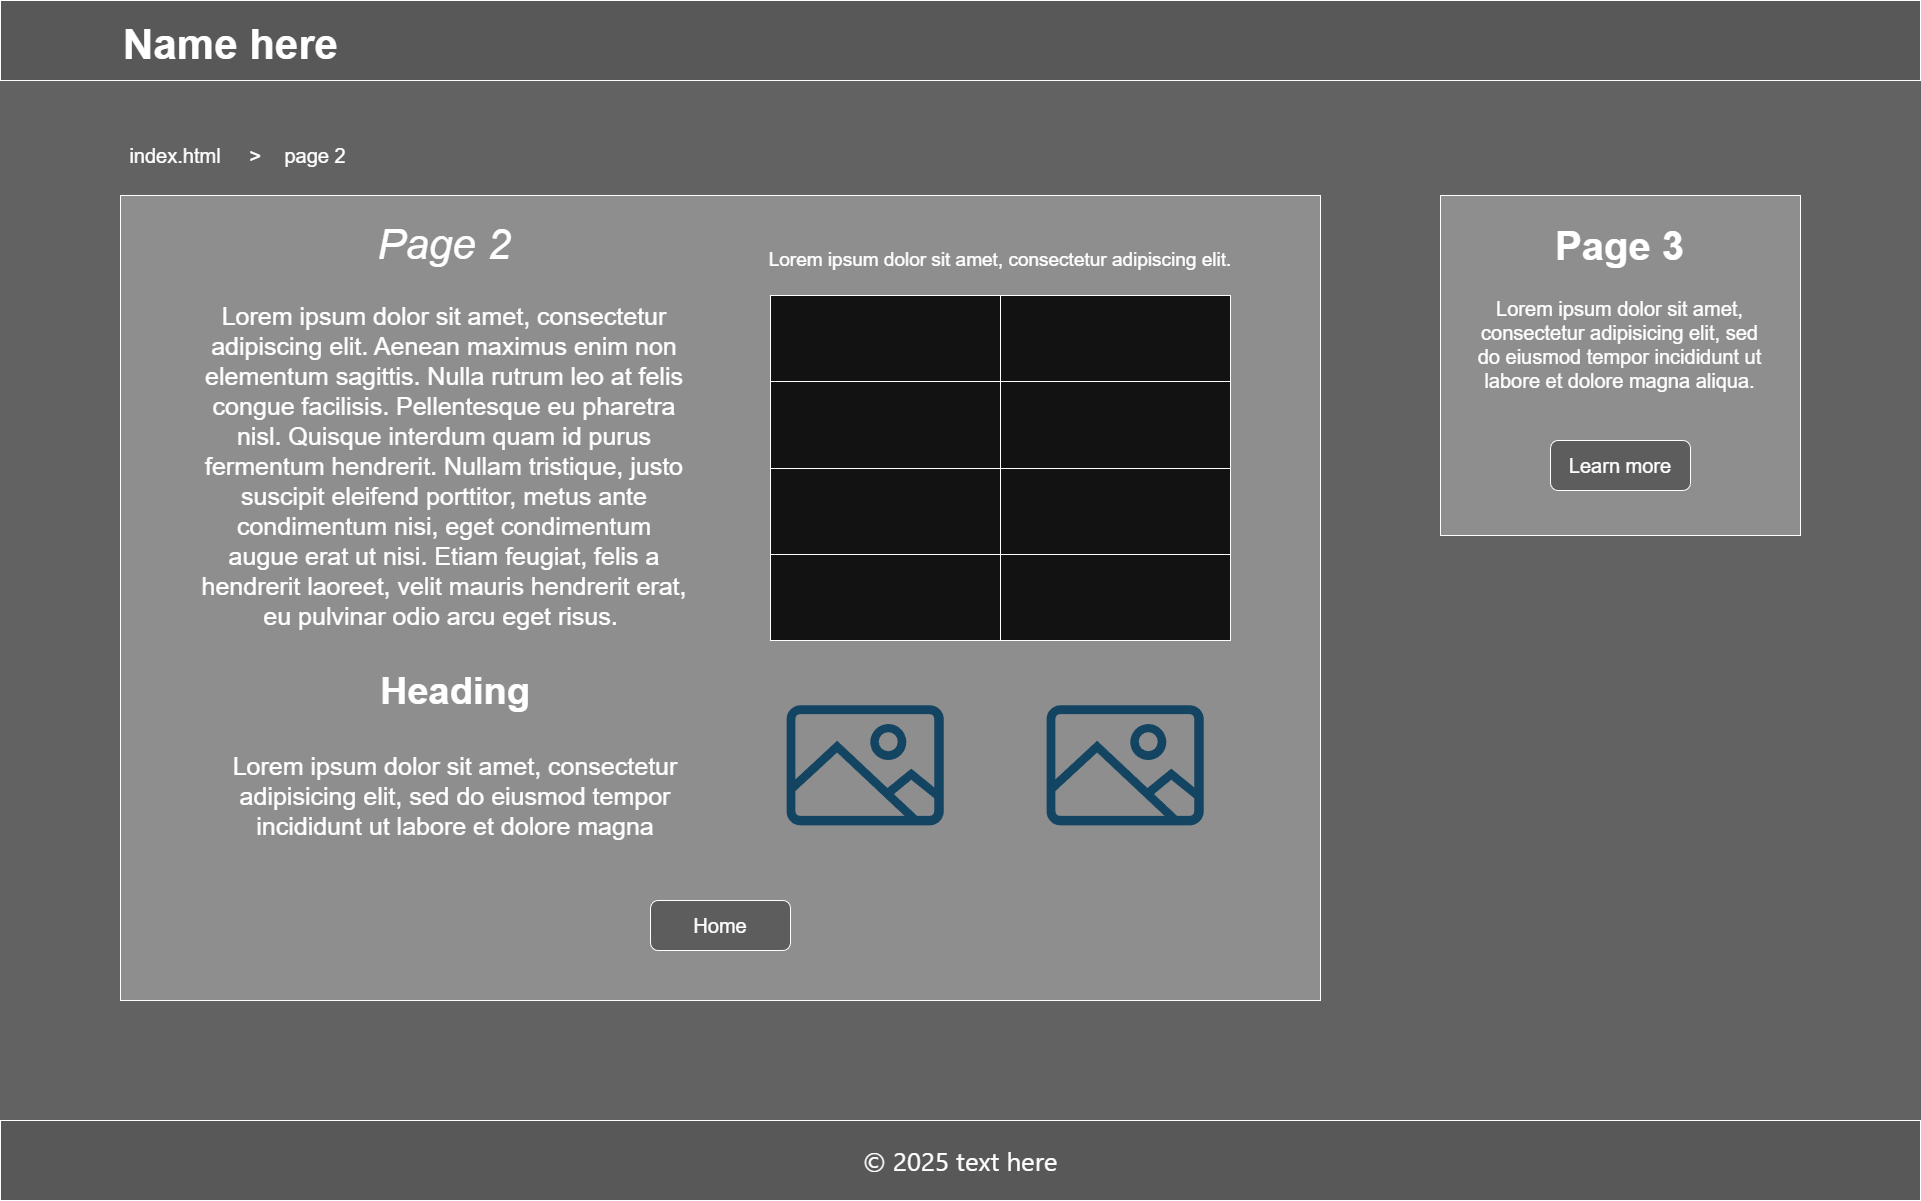

The diagram above was exported from draw.io. Its source (the exported page's mxGraphModel, read from the mxfile embedded in the PNG):
<mxGraphModel dx="1426" dy="903" grid="1" gridSize="10" guides="1" tooltips="1" connect="1" arrows="1" fold="1" page="1" pageScale="1" pageWidth="1920" pageHeight="1200" background="light-dark(#FFFFFF,#626262)" math="0" shadow="0">
  <root>
    <mxCell id="0" />
    <mxCell id="1" parent="0" />
    <mxCell id="QBanhCJJ7Rct2O_XCCid-3" value="" style="endArrow=none;html=1;rounded=0;" parent="1" edge="1">
      <mxGeometry width="50" height="50" relative="1" as="geometry">
        <mxPoint y="80" as="sourcePoint" />
        <mxPoint x="1910" y="80" as="targetPoint" />
      </mxGeometry>
    </mxCell>
    <mxCell id="QBanhCJJ7Rct2O_XCCid-5" value="" style="endArrow=none;html=1;rounded=0;" parent="1" edge="1">
      <mxGeometry width="50" height="50" relative="1" as="geometry">
        <mxPoint y="1120" as="sourcePoint" />
        <mxPoint x="1910" y="1120" as="targetPoint" />
      </mxGeometry>
    </mxCell>
    <mxCell id="QBanhCJJ7Rct2O_XCCid-7" value="" style="rounded=0;whiteSpace=wrap;html=1;fillColor=light-dark(#000000,#8E8E8E);labelBackgroundColor=none;" parent="1" vertex="1">
      <mxGeometry x="120" y="195" width="1200" height="805" as="geometry" />
    </mxCell>
    <mxCell id="QBanhCJJ7Rct2O_XCCid-10" value="" style="rounded=0;whiteSpace=wrap;html=1;fillColor=light-dark(#FFFFFF,#585858);" parent="1" vertex="1">
      <mxGeometry y="1120" width="1920" height="80" as="geometry" />
    </mxCell>
    <mxCell id="QBanhCJJ7Rct2O_XCCid-11" value="" style="rounded=0;whiteSpace=wrap;html=1;fillColor=light-dark(#FFFFFF,#585858);" parent="1" vertex="1">
      <mxGeometry width="1920" height="80" as="geometry" />
    </mxCell>
    <mxCell id="QBanhCJJ7Rct2O_XCCid-4" value="Name here" style="text;strokeColor=none;fillColor=none;html=1;fontSize=42;fontStyle=1;verticalAlign=middle;align=center;" parent="1" vertex="1">
      <mxGeometry x="120" y="10" width="220" height="70" as="geometry" />
    </mxCell>
    <mxCell id="yw92Ta8bbmKCopm-6Z1V-1" value="index.html" style="text;html=1;whiteSpace=wrap;strokeColor=none;fillColor=none;align=center;verticalAlign=middle;rounded=0;fontSize=20;" parent="1" vertex="1">
      <mxGeometry x="120" y="115" width="110" height="80" as="geometry" />
    </mxCell>
    <mxCell id="yw92Ta8bbmKCopm-6Z1V-2" value="page 2" style="text;html=1;whiteSpace=wrap;strokeColor=none;fillColor=none;align=center;verticalAlign=middle;rounded=0;fontSize=20;" parent="1" vertex="1">
      <mxGeometry x="240" y="127.5" width="150" height="55" as="geometry" />
    </mxCell>
    <mxCell id="yw92Ta8bbmKCopm-6Z1V-3" value="&amp;gt;" style="text;html=1;whiteSpace=wrap;strokeColor=none;fillColor=none;align=center;verticalAlign=middle;rounded=0;fontSize=20;" parent="1" vertex="1">
      <mxGeometry x="240" y="140" width="30" height="30" as="geometry" />
    </mxCell>
    <mxCell id="yw92Ta8bbmKCopm-6Z1V-8" value="&lt;p&gt;&lt;span style=&quot;font-family: &amp;quot;Segoe UI&amp;quot;, -apple-system, Arial, Verdana, sans-serif; font-size: 26px; text-align: left;&quot;&gt;© 2025 text here&lt;/span&gt;&lt;/p&gt;" style="text;html=1;whiteSpace=wrap;strokeColor=none;fillColor=none;align=center;verticalAlign=middle;rounded=0;fontColor=default;" parent="1" vertex="1">
      <mxGeometry x="750" y="1140" width="420" height="40" as="geometry" />
    </mxCell>
    <mxCell id="yw92Ta8bbmKCopm-6Z1V-10" value="" style="rounded=0;whiteSpace=wrap;html=1;fontColor=default;labelBackgroundColor=light-dark(#FFFFFF,#4E4E4E);fillColor=light-dark(#FFFFFF,#8E8E8E);" parent="1" vertex="1">
      <mxGeometry x="1440" y="195" width="360" height="340" as="geometry" />
    </mxCell>
    <mxCell id="yw92Ta8bbmKCopm-6Z1V-13" value="Page 2" style="text;html=1;whiteSpace=wrap;strokeColor=none;fillColor=none;align=center;verticalAlign=middle;rounded=0;fontSize=42;fontStyle=2" parent="1" vertex="1">
      <mxGeometry x="367" y="215" width="153.5" height="60" as="geometry" />
    </mxCell>
    <mxCell id="yw92Ta8bbmKCopm-6Z1V-17" value="&lt;span style=&quot;font-family: &amp;quot;Open Sans&amp;quot;, Arial, sans-serif;&quot;&gt;Lorem ipsum dolor sit amet, consectetur adipiscing elit. Aenean maximus enim non elementum sagittis. Nulla rutrum leo at felis congue facilisis. Pellentesque eu pharetra nisl. Quisque interdum quam id purus fermentum hendrerit. Nullam tristique, justo suscipit eleifend porttitor, metus ante condimentum nisi, eget condimentum augue erat ut nisi. Etiam feugiat, felis a hendrerit laoreet, velit mauris hendrerit erat, eu pulvinar odio arcu eget risus.&amp;nbsp;&lt;/span&gt;" style="text;html=1;whiteSpace=wrap;strokeColor=none;fillColor=none;align=center;verticalAlign=middle;rounded=0;fontColor=default;labelBackgroundColor=none;fontSize=25;" parent="1" vertex="1">
      <mxGeometry x="200" y="295" width="487.5" height="340" as="geometry" />
    </mxCell>
    <mxCell id="yw92Ta8bbmKCopm-6Z1V-22" value="Learn more" style="rounded=1;whiteSpace=wrap;html=1;fillColor=light-dark(#FFFFFF,#5D5D5D);fontSize=20;" parent="1" vertex="1">
      <mxGeometry x="1550.01" y="440" width="140" height="50" as="geometry" />
    </mxCell>
    <mxCell id="yw92Ta8bbmKCopm-6Z1V-27" value="&lt;h1 style=&quot;margin-top: 0px;&quot;&gt;Page 3&lt;/h1&gt;&lt;p&gt;Lorem ipsum dolor sit amet, consectetur adipisicing elit, sed do eiusmod tempor incididunt ut labore et dolore magna aliqua.&lt;/p&gt;" style="text;html=1;whiteSpace=wrap;overflow=hidden;rounded=0;fontSize=20;align=center;" parent="1" vertex="1">
      <mxGeometry x="1474.38" y="215" width="291.25" height="198" as="geometry" />
    </mxCell>
    <mxCell id="yw92Ta8bbmKCopm-6Z1V-38" value="Home" style="rounded=1;whiteSpace=wrap;html=1;fillColor=light-dark(#FFFFFF,#5D5D5D);fontSize=20;" parent="1" vertex="1">
      <mxGeometry x="650" y="900" width="140" height="50" as="geometry" />
    </mxCell>
    <mxCell id="ZYPJQWijWfagUCgSxzZ4-28" value="" style="shape=table;startSize=0;container=1;collapsible=0;childLayout=tableLayout;" parent="1" vertex="1">
      <mxGeometry x="770" y="295" width="460" height="345" as="geometry" />
    </mxCell>
    <mxCell id="ZYPJQWijWfagUCgSxzZ4-29" value="" style="shape=tableRow;horizontal=0;startSize=0;swimlaneHead=0;swimlaneBody=0;strokeColor=inherit;top=0;left=0;bottom=0;right=0;collapsible=0;dropTarget=0;fillColor=none;points=[[0,0.5],[1,0.5]];portConstraint=eastwest;" parent="ZYPJQWijWfagUCgSxzZ4-28" vertex="1">
      <mxGeometry width="460" height="86" as="geometry" />
    </mxCell>
    <mxCell id="ZYPJQWijWfagUCgSxzZ4-30" value="" style="shape=partialRectangle;html=1;whiteSpace=wrap;connectable=0;strokeColor=inherit;overflow=hidden;fillColor=none;top=0;left=0;bottom=0;right=0;pointerEvents=1;" parent="ZYPJQWijWfagUCgSxzZ4-29" vertex="1">
      <mxGeometry width="230" height="86" as="geometry">
        <mxRectangle width="230" height="86" as="alternateBounds" />
      </mxGeometry>
    </mxCell>
    <mxCell id="ZYPJQWijWfagUCgSxzZ4-31" value="" style="shape=partialRectangle;html=1;whiteSpace=wrap;connectable=0;strokeColor=inherit;overflow=hidden;fillColor=none;top=0;left=0;bottom=0;right=0;pointerEvents=1;" parent="ZYPJQWijWfagUCgSxzZ4-29" vertex="1">
      <mxGeometry x="230" width="230" height="86" as="geometry">
        <mxRectangle width="230" height="86" as="alternateBounds" />
      </mxGeometry>
    </mxCell>
    <mxCell id="ZYPJQWijWfagUCgSxzZ4-32" value="" style="shape=tableRow;horizontal=0;startSize=0;swimlaneHead=0;swimlaneBody=0;strokeColor=inherit;top=0;left=0;bottom=0;right=0;collapsible=0;dropTarget=0;fillColor=none;points=[[0,0.5],[1,0.5]];portConstraint=eastwest;" parent="ZYPJQWijWfagUCgSxzZ4-28" vertex="1">
      <mxGeometry y="86" width="460" height="87" as="geometry" />
    </mxCell>
    <mxCell id="ZYPJQWijWfagUCgSxzZ4-33" value="" style="shape=partialRectangle;html=1;whiteSpace=wrap;connectable=0;strokeColor=inherit;overflow=hidden;fillColor=none;top=0;left=0;bottom=0;right=0;pointerEvents=1;" parent="ZYPJQWijWfagUCgSxzZ4-32" vertex="1">
      <mxGeometry width="230" height="87" as="geometry">
        <mxRectangle width="230" height="87" as="alternateBounds" />
      </mxGeometry>
    </mxCell>
    <mxCell id="ZYPJQWijWfagUCgSxzZ4-34" value="" style="shape=partialRectangle;html=1;whiteSpace=wrap;connectable=0;strokeColor=inherit;overflow=hidden;fillColor=none;top=0;left=0;bottom=0;right=0;pointerEvents=1;" parent="ZYPJQWijWfagUCgSxzZ4-32" vertex="1">
      <mxGeometry x="230" width="230" height="87" as="geometry">
        <mxRectangle width="230" height="87" as="alternateBounds" />
      </mxGeometry>
    </mxCell>
    <mxCell id="ZYPJQWijWfagUCgSxzZ4-35" value="" style="shape=tableRow;horizontal=0;startSize=0;swimlaneHead=0;swimlaneBody=0;strokeColor=inherit;top=0;left=0;bottom=0;right=0;collapsible=0;dropTarget=0;fillColor=none;points=[[0,0.5],[1,0.5]];portConstraint=eastwest;" parent="ZYPJQWijWfagUCgSxzZ4-28" vertex="1">
      <mxGeometry y="173" width="460" height="86" as="geometry" />
    </mxCell>
    <mxCell id="ZYPJQWijWfagUCgSxzZ4-36" value="" style="shape=partialRectangle;html=1;whiteSpace=wrap;connectable=0;strokeColor=inherit;overflow=hidden;fillColor=none;top=0;left=0;bottom=0;right=0;pointerEvents=1;" parent="ZYPJQWijWfagUCgSxzZ4-35" vertex="1">
      <mxGeometry width="230" height="86" as="geometry">
        <mxRectangle width="230" height="86" as="alternateBounds" />
      </mxGeometry>
    </mxCell>
    <mxCell id="ZYPJQWijWfagUCgSxzZ4-37" value="" style="shape=partialRectangle;html=1;whiteSpace=wrap;connectable=0;strokeColor=inherit;overflow=hidden;fillColor=none;top=0;left=0;bottom=0;right=0;pointerEvents=1;" parent="ZYPJQWijWfagUCgSxzZ4-35" vertex="1">
      <mxGeometry x="230" width="230" height="86" as="geometry">
        <mxRectangle width="230" height="86" as="alternateBounds" />
      </mxGeometry>
    </mxCell>
    <mxCell id="ZYPJQWijWfagUCgSxzZ4-38" value="" style="shape=tableRow;horizontal=0;startSize=0;swimlaneHead=0;swimlaneBody=0;strokeColor=inherit;top=0;left=0;bottom=0;right=0;collapsible=0;dropTarget=0;fillColor=none;points=[[0,0.5],[1,0.5]];portConstraint=eastwest;" parent="ZYPJQWijWfagUCgSxzZ4-28" vertex="1">
      <mxGeometry y="259" width="460" height="86" as="geometry" />
    </mxCell>
    <mxCell id="ZYPJQWijWfagUCgSxzZ4-39" value="" style="shape=partialRectangle;html=1;whiteSpace=wrap;connectable=0;strokeColor=inherit;overflow=hidden;fillColor=none;top=0;left=0;bottom=0;right=0;pointerEvents=1;" parent="ZYPJQWijWfagUCgSxzZ4-38" vertex="1">
      <mxGeometry width="230" height="86" as="geometry">
        <mxRectangle width="230" height="86" as="alternateBounds" />
      </mxGeometry>
    </mxCell>
    <mxCell id="ZYPJQWijWfagUCgSxzZ4-40" value="" style="shape=partialRectangle;html=1;whiteSpace=wrap;connectable=0;strokeColor=inherit;overflow=hidden;fillColor=none;top=0;left=0;bottom=0;right=0;pointerEvents=1;" parent="ZYPJQWijWfagUCgSxzZ4-38" vertex="1">
      <mxGeometry x="230" width="230" height="86" as="geometry">
        <mxRectangle width="230" height="86" as="alternateBounds" />
      </mxGeometry>
    </mxCell>
    <mxCell id="ZYPJQWijWfagUCgSxzZ4-42" value="&lt;span style=&quot;font-family: &amp;quot;Open Sans&amp;quot;, Arial, sans-serif;&quot;&gt;Lorem ipsum dolor sit amet, consectetur adipiscing elit.&lt;/span&gt;" style="text;html=1;whiteSpace=wrap;strokeColor=none;fillColor=none;align=center;verticalAlign=middle;rounded=0;fontSize=19;" parent="1" vertex="1">
      <mxGeometry x="760" y="245" width="480" height="30" as="geometry" />
    </mxCell>
    <mxCell id="ZYPJQWijWfagUCgSxzZ4-43" value="" style="shape=image;html=1;verticalAlign=top;verticalLabelPosition=bottom;labelBackgroundColor=#ffffff;imageAspect=0;aspect=fixed;image=https://icons.diagrams.net/icon-cache1/Evil_Icons_User_Interface-2617/picture-609.svg" parent="1" vertex="1">
      <mxGeometry x="760" y="660" width="210" height="210" as="geometry" />
    </mxCell>
    <mxCell id="ZYPJQWijWfagUCgSxzZ4-44" value="" style="shape=image;html=1;verticalAlign=top;verticalLabelPosition=bottom;labelBackgroundColor=#ffffff;imageAspect=0;aspect=fixed;image=https://icons.diagrams.net/icon-cache1/Evil_Icons_User_Interface-2617/picture-609.svg" parent="1" vertex="1">
      <mxGeometry x="1020" y="660" width="210" height="210" as="geometry" />
    </mxCell>
    <mxCell id="ZYPJQWijWfagUCgSxzZ4-45" value="&lt;h1 style=&quot;margin-top: 0px;&quot;&gt;&lt;font style=&quot;font-size: 38px;&quot;&gt;Heading&lt;/font&gt;&lt;/h1&gt;&lt;p&gt;Lorem ipsum dolor sit amet, consectetur adipisicing elit, sed do eiusmod tempor incididunt ut labore et dolore magna aliqua.&lt;/p&gt;" style="text;html=1;whiteSpace=wrap;overflow=hidden;rounded=0;fontSize=25;align=center;" parent="1" vertex="1">
      <mxGeometry x="230" y="650" width="450" height="190" as="geometry" />
    </mxCell>
  </root>
</mxGraphModel>